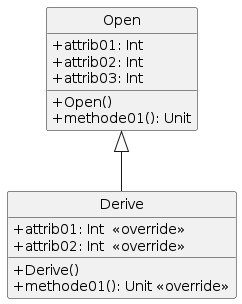

The diagram above was rendered by PlantUML. Its source (embedded in the PNG):
@startuml
skinparam classAttributeIconSize 0
class Open{
+attrib01: Int
+attrib02: Int
+attrib03: Int
+Open()
+methode01(): Unit
}

class Derive{
+attrib01: Int  << override >>
+attrib02: Int  << override >>
+Derive()
+methode01(): Unit << override >>
}

Open <|-- Derive
hide circle
@enduml